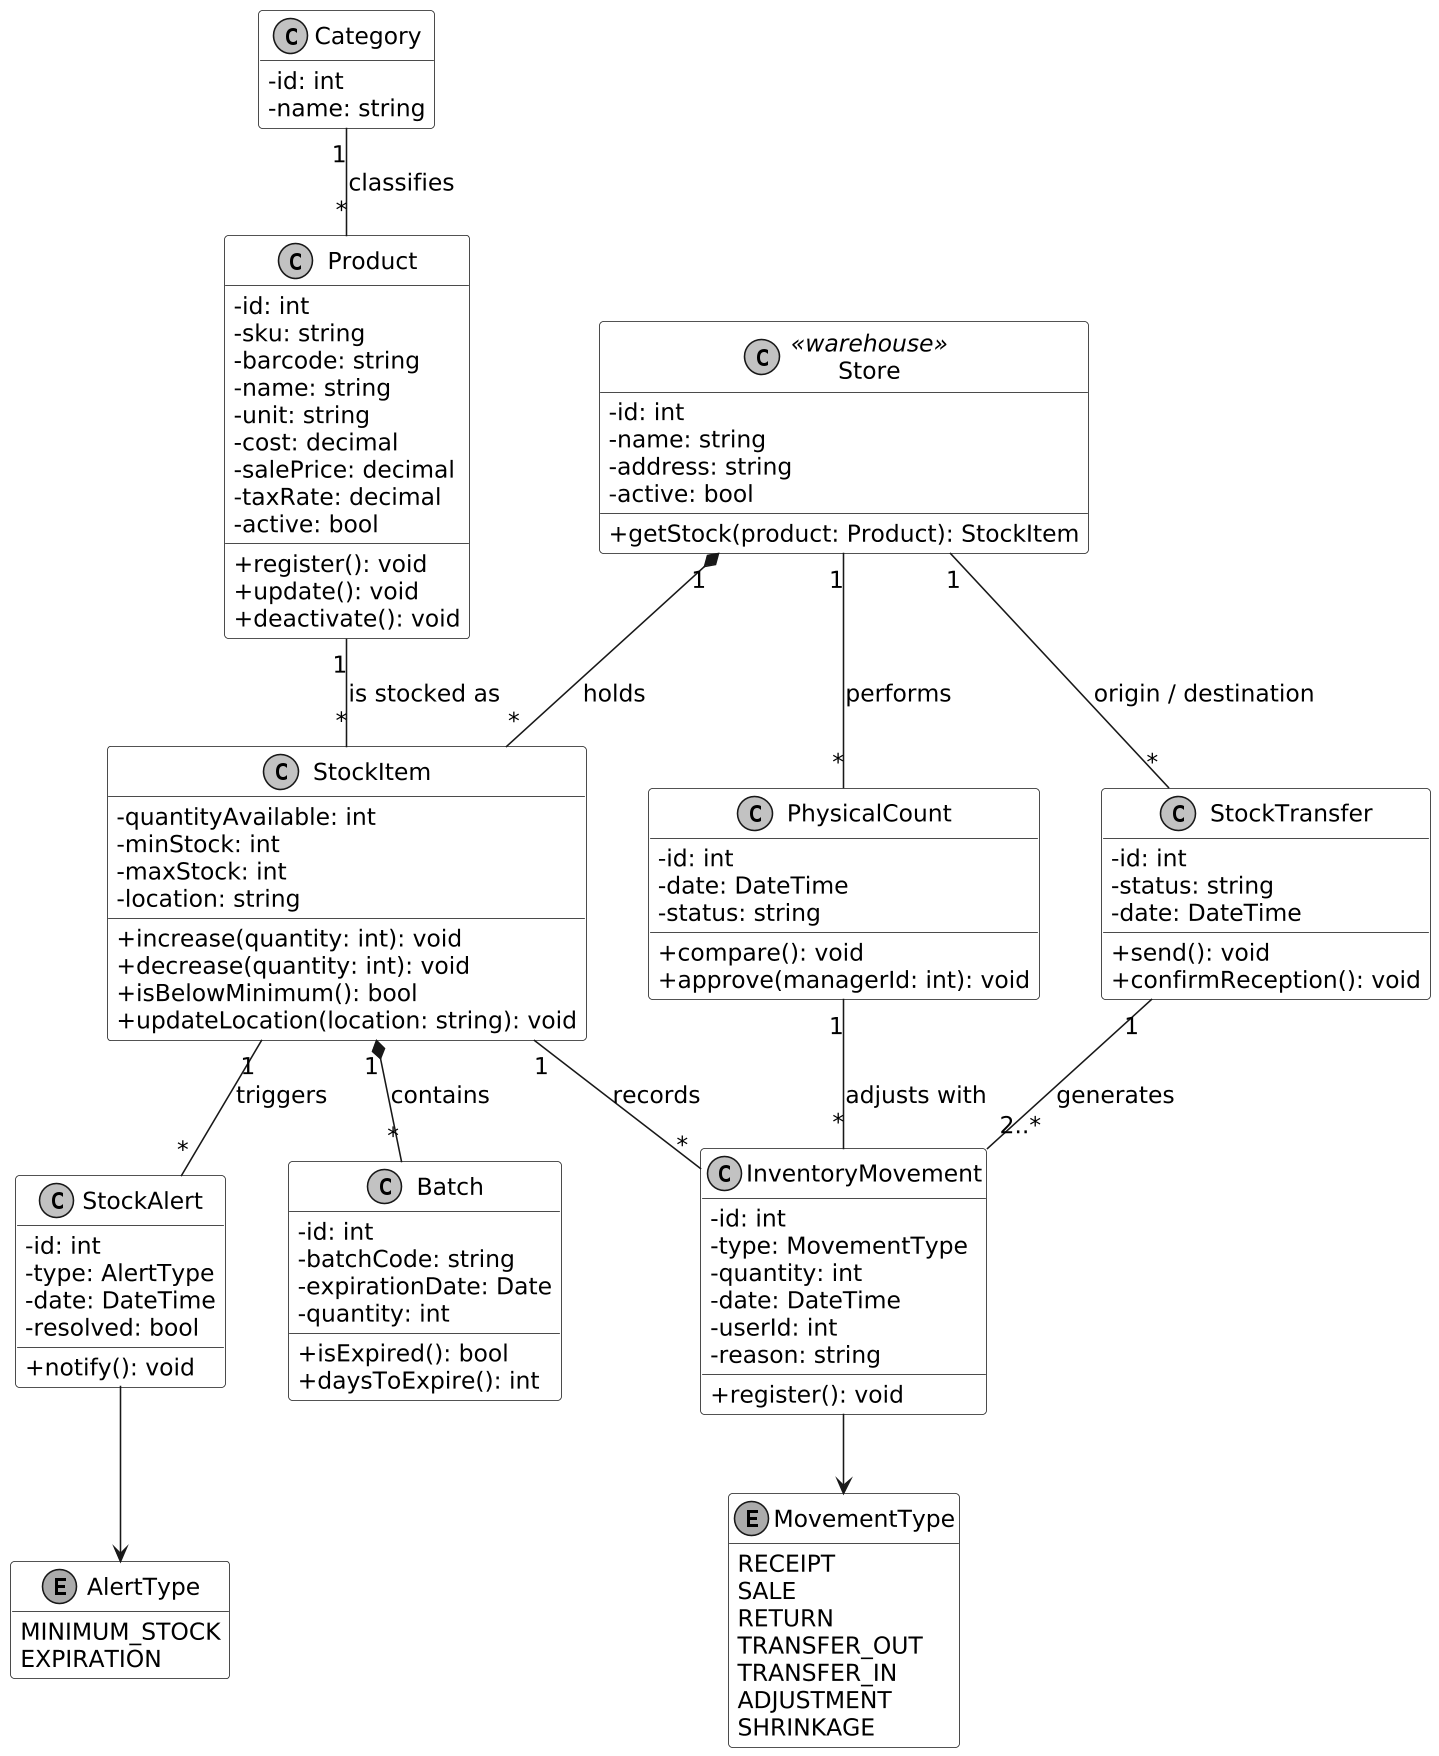

The diagram above was rendered by PlantUML. Its source (embedded in the PNG):
@startuml
skinparam monochrome true
skinparam shadowing false
skinparam dpi 150
skinparam defaultFontSize 15
skinparam classAttributeIconSize 0
skinparam classBackgroundColor white
skinparam nodesep 40
skinparam ranksep 50
hide empty members

class Category {
  - id: int
  - name: string
}
class Product {
  - id: int
  - sku: string
  - barcode: string
  - name: string
  - unit: string
  - cost: decimal
  - salePrice: decimal
  - taxRate: decimal
  - active: bool
  + register(): void
  + update(): void
  + deactivate(): void
}
class Store <<warehouse>> {
  - id: int
  - name: string
  - address: string
  - active: bool
  + getStock(product: Product): StockItem
}
class StockItem {
  - quantityAvailable: int
  - minStock: int
  - maxStock: int
  - location: string
  + increase(quantity: int): void
  + decrease(quantity: int): void
  + isBelowMinimum(): bool
  + updateLocation(location: string): void
}
class Batch {
  - id: int
  - batchCode: string
  - expirationDate: Date
  - quantity: int
  + isExpired(): bool
  + daysToExpire(): int
}
class InventoryMovement {
  - id: int
  - type: MovementType
  - quantity: int
  - date: DateTime
  - userId: int
  - reason: string
  + register(): void
}
enum MovementType {
  RECEIPT
  SALE
  RETURN
  TRANSFER_OUT
  TRANSFER_IN
  ADJUSTMENT
  SHRINKAGE
}
class StockTransfer {
  - id: int
  - status: string
  - date: DateTime
  + send(): void
  + confirmReception(): void
}
class PhysicalCount {
  - id: int
  - date: DateTime
  - status: string
  + compare(): void
  + approve(managerId: int): void
}
class StockAlert {
  - id: int
  - type: AlertType
  - date: DateTime
  - resolved: bool
  + notify(): void
}
enum AlertType {
  MINIMUM_STOCK
  EXPIRATION
}

Category "1" -- "*" Product : classifies
Store "1" *-- "*" StockItem : holds
Product "1" -- "*" StockItem : is stocked as
StockItem "1" *-- "*" Batch : contains
StockItem "1" -- "*" InventoryMovement : records
InventoryMovement --> MovementType
Store "1" -- "*" StockTransfer : origin / destination
StockTransfer "1" -- "2..*" InventoryMovement : generates
Store "1" -- "*" PhysicalCount : performs
PhysicalCount "1" -- "*" InventoryMovement : adjusts with
StockItem "1" -- "*" StockAlert : triggers
StockAlert --> AlertType
@enduml